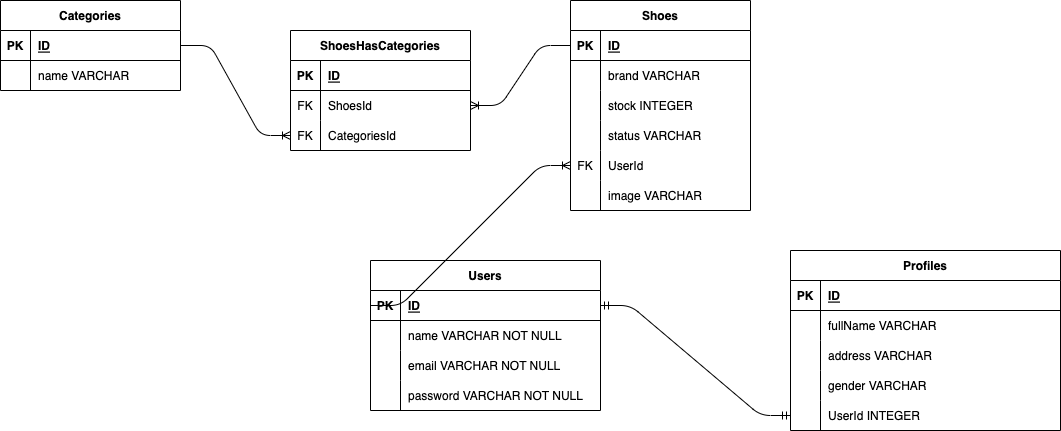

The diagram above was exported from draw.io. Its source (the exported page's mxGraphModel, read from the mxfile embedded in the PNG):
<mxGraphModel dx="797" dy="406" grid="1" gridSize="10" guides="1" tooltips="1" connect="1" arrows="1" fold="1" page="1" pageScale="1" pageWidth="3300" pageHeight="4681" math="0" shadow="0">
  <root>
    <mxCell id="0" />
    <mxCell id="1" parent="0" />
    <mxCell id="2" value="Categories" style="shape=table;startSize=30;container=1;collapsible=1;childLayout=tableLayout;fixedRows=1;rowLines=0;fontStyle=1;align=center;resizeLast=1;" vertex="1" parent="1">
      <mxGeometry x="10" y="10" width="180" height="90" as="geometry" />
    </mxCell>
    <mxCell id="3" value="" style="shape=tableRow;horizontal=0;startSize=0;swimlaneHead=0;swimlaneBody=0;fillColor=none;collapsible=0;dropTarget=0;points=[[0,0.5],[1,0.5]];portConstraint=eastwest;top=0;left=0;right=0;bottom=1;" vertex="1" parent="2">
      <mxGeometry y="30" width="180" height="30" as="geometry" />
    </mxCell>
    <mxCell id="4" value="PK" style="shape=partialRectangle;connectable=0;fillColor=none;top=0;left=0;bottom=0;right=0;fontStyle=1;overflow=hidden;" vertex="1" parent="3">
      <mxGeometry width="30" height="30" as="geometry">
        <mxRectangle width="30" height="30" as="alternateBounds" />
      </mxGeometry>
    </mxCell>
    <mxCell id="5" value="ID" style="shape=partialRectangle;connectable=0;fillColor=none;top=0;left=0;bottom=0;right=0;align=left;spacingLeft=6;fontStyle=5;overflow=hidden;" vertex="1" parent="3">
      <mxGeometry x="30" width="150" height="30" as="geometry">
        <mxRectangle width="150" height="30" as="alternateBounds" />
      </mxGeometry>
    </mxCell>
    <mxCell id="6" value="" style="shape=tableRow;horizontal=0;startSize=0;swimlaneHead=0;swimlaneBody=0;fillColor=none;collapsible=0;dropTarget=0;points=[[0,0.5],[1,0.5]];portConstraint=eastwest;top=0;left=0;right=0;bottom=0;" vertex="1" parent="2">
      <mxGeometry y="60" width="180" height="30" as="geometry" />
    </mxCell>
    <mxCell id="7" value="" style="shape=partialRectangle;connectable=0;fillColor=none;top=0;left=0;bottom=0;right=0;editable=1;overflow=hidden;" vertex="1" parent="6">
      <mxGeometry width="30" height="30" as="geometry">
        <mxRectangle width="30" height="30" as="alternateBounds" />
      </mxGeometry>
    </mxCell>
    <mxCell id="8" value="name VARCHAR" style="shape=partialRectangle;connectable=0;fillColor=none;top=0;left=0;bottom=0;right=0;align=left;spacingLeft=6;overflow=hidden;" vertex="1" parent="6">
      <mxGeometry x="30" width="150" height="30" as="geometry">
        <mxRectangle width="150" height="30" as="alternateBounds" />
      </mxGeometry>
    </mxCell>
    <mxCell id="18" value="ShoesHasCategories" style="shape=table;startSize=30;container=1;collapsible=1;childLayout=tableLayout;fixedRows=1;rowLines=0;fontStyle=1;align=center;resizeLast=1;" vertex="1" parent="1">
      <mxGeometry x="300" y="40" width="180" height="120" as="geometry" />
    </mxCell>
    <mxCell id="19" value="" style="shape=tableRow;horizontal=0;startSize=0;swimlaneHead=0;swimlaneBody=0;fillColor=none;collapsible=0;dropTarget=0;points=[[0,0.5],[1,0.5]];portConstraint=eastwest;top=0;left=0;right=0;bottom=1;" vertex="1" parent="18">
      <mxGeometry y="30" width="180" height="30" as="geometry" />
    </mxCell>
    <mxCell id="20" value="PK" style="shape=partialRectangle;connectable=0;fillColor=none;top=0;left=0;bottom=0;right=0;fontStyle=1;overflow=hidden;" vertex="1" parent="19">
      <mxGeometry width="30" height="30" as="geometry">
        <mxRectangle width="30" height="30" as="alternateBounds" />
      </mxGeometry>
    </mxCell>
    <mxCell id="21" value="ID" style="shape=partialRectangle;connectable=0;fillColor=none;top=0;left=0;bottom=0;right=0;align=left;spacingLeft=6;fontStyle=5;overflow=hidden;" vertex="1" parent="19">
      <mxGeometry x="30" width="150" height="30" as="geometry">
        <mxRectangle width="150" height="30" as="alternateBounds" />
      </mxGeometry>
    </mxCell>
    <mxCell id="22" value="" style="shape=tableRow;horizontal=0;startSize=0;swimlaneHead=0;swimlaneBody=0;fillColor=none;collapsible=0;dropTarget=0;points=[[0,0.5],[1,0.5]];portConstraint=eastwest;top=0;left=0;right=0;bottom=0;" vertex="1" parent="18">
      <mxGeometry y="60" width="180" height="30" as="geometry" />
    </mxCell>
    <mxCell id="23" value="FK" style="shape=partialRectangle;connectable=0;fillColor=none;top=0;left=0;bottom=0;right=0;editable=1;overflow=hidden;" vertex="1" parent="22">
      <mxGeometry width="30" height="30" as="geometry">
        <mxRectangle width="30" height="30" as="alternateBounds" />
      </mxGeometry>
    </mxCell>
    <mxCell id="24" value="ShoesId" style="shape=partialRectangle;connectable=0;fillColor=none;top=0;left=0;bottom=0;right=0;align=left;spacingLeft=6;overflow=hidden;" vertex="1" parent="22">
      <mxGeometry x="30" width="150" height="30" as="geometry">
        <mxRectangle width="150" height="30" as="alternateBounds" />
      </mxGeometry>
    </mxCell>
    <mxCell id="25" value="" style="shape=tableRow;horizontal=0;startSize=0;swimlaneHead=0;swimlaneBody=0;fillColor=none;collapsible=0;dropTarget=0;points=[[0,0.5],[1,0.5]];portConstraint=eastwest;top=0;left=0;right=0;bottom=0;" vertex="1" parent="18">
      <mxGeometry y="90" width="180" height="30" as="geometry" />
    </mxCell>
    <mxCell id="26" value="FK" style="shape=partialRectangle;connectable=0;fillColor=none;top=0;left=0;bottom=0;right=0;editable=1;overflow=hidden;" vertex="1" parent="25">
      <mxGeometry width="30" height="30" as="geometry">
        <mxRectangle width="30" height="30" as="alternateBounds" />
      </mxGeometry>
    </mxCell>
    <mxCell id="27" value="CategoriesId" style="shape=partialRectangle;connectable=0;fillColor=none;top=0;left=0;bottom=0;right=0;align=left;spacingLeft=6;overflow=hidden;" vertex="1" parent="25">
      <mxGeometry x="30" width="150" height="30" as="geometry">
        <mxRectangle width="150" height="30" as="alternateBounds" />
      </mxGeometry>
    </mxCell>
    <mxCell id="32" value="" style="edgeStyle=entityRelationEdgeStyle;fontSize=12;html=1;endArrow=ERoneToMany;entryX=0;entryY=0.5;entryDx=0;entryDy=0;" edge="1" parent="1" target="25">
      <mxGeometry width="100" height="100" relative="1" as="geometry">
        <mxPoint x="190" y="55" as="sourcePoint" />
        <mxPoint x="290" y="10" as="targetPoint" />
      </mxGeometry>
    </mxCell>
    <mxCell id="33" value="Shoes" style="shape=table;startSize=30;container=1;collapsible=1;childLayout=tableLayout;fixedRows=1;rowLines=0;fontStyle=1;align=center;resizeLast=1;" vertex="1" parent="1">
      <mxGeometry x="580" y="10" width="180" height="210" as="geometry" />
    </mxCell>
    <mxCell id="34" value="" style="shape=tableRow;horizontal=0;startSize=0;swimlaneHead=0;swimlaneBody=0;fillColor=none;collapsible=0;dropTarget=0;points=[[0,0.5],[1,0.5]];portConstraint=eastwest;top=0;left=0;right=0;bottom=1;" vertex="1" parent="33">
      <mxGeometry y="30" width="180" height="30" as="geometry" />
    </mxCell>
    <mxCell id="35" value="PK" style="shape=partialRectangle;connectable=0;fillColor=none;top=0;left=0;bottom=0;right=0;fontStyle=1;overflow=hidden;" vertex="1" parent="34">
      <mxGeometry width="30" height="30" as="geometry">
        <mxRectangle width="30" height="30" as="alternateBounds" />
      </mxGeometry>
    </mxCell>
    <mxCell id="36" value="ID" style="shape=partialRectangle;connectable=0;fillColor=none;top=0;left=0;bottom=0;right=0;align=left;spacingLeft=6;fontStyle=5;overflow=hidden;" vertex="1" parent="34">
      <mxGeometry x="30" width="150" height="30" as="geometry">
        <mxRectangle width="150" height="30" as="alternateBounds" />
      </mxGeometry>
    </mxCell>
    <mxCell id="37" value="" style="shape=tableRow;horizontal=0;startSize=0;swimlaneHead=0;swimlaneBody=0;fillColor=none;collapsible=0;dropTarget=0;points=[[0,0.5],[1,0.5]];portConstraint=eastwest;top=0;left=0;right=0;bottom=0;" vertex="1" parent="33">
      <mxGeometry y="60" width="180" height="30" as="geometry" />
    </mxCell>
    <mxCell id="38" value="" style="shape=partialRectangle;connectable=0;fillColor=none;top=0;left=0;bottom=0;right=0;editable=1;overflow=hidden;" vertex="1" parent="37">
      <mxGeometry width="30" height="30" as="geometry">
        <mxRectangle width="30" height="30" as="alternateBounds" />
      </mxGeometry>
    </mxCell>
    <mxCell id="39" value="brand VARCHAR" style="shape=partialRectangle;connectable=0;fillColor=none;top=0;left=0;bottom=0;right=0;align=left;spacingLeft=6;overflow=hidden;" vertex="1" parent="37">
      <mxGeometry x="30" width="150" height="30" as="geometry">
        <mxRectangle width="150" height="30" as="alternateBounds" />
      </mxGeometry>
    </mxCell>
    <mxCell id="40" value="" style="shape=tableRow;horizontal=0;startSize=0;swimlaneHead=0;swimlaneBody=0;fillColor=none;collapsible=0;dropTarget=0;points=[[0,0.5],[1,0.5]];portConstraint=eastwest;top=0;left=0;right=0;bottom=0;" vertex="1" parent="33">
      <mxGeometry y="90" width="180" height="30" as="geometry" />
    </mxCell>
    <mxCell id="41" value="" style="shape=partialRectangle;connectable=0;fillColor=none;top=0;left=0;bottom=0;right=0;editable=1;overflow=hidden;" vertex="1" parent="40">
      <mxGeometry width="30" height="30" as="geometry">
        <mxRectangle width="30" height="30" as="alternateBounds" />
      </mxGeometry>
    </mxCell>
    <mxCell id="42" value="stock INTEGER" style="shape=partialRectangle;connectable=0;fillColor=none;top=0;left=0;bottom=0;right=0;align=left;spacingLeft=6;overflow=hidden;" vertex="1" parent="40">
      <mxGeometry x="30" width="150" height="30" as="geometry">
        <mxRectangle width="150" height="30" as="alternateBounds" />
      </mxGeometry>
    </mxCell>
    <mxCell id="43" value="" style="shape=tableRow;horizontal=0;startSize=0;swimlaneHead=0;swimlaneBody=0;fillColor=none;collapsible=0;dropTarget=0;points=[[0,0.5],[1,0.5]];portConstraint=eastwest;top=0;left=0;right=0;bottom=0;" vertex="1" parent="33">
      <mxGeometry y="120" width="180" height="30" as="geometry" />
    </mxCell>
    <mxCell id="44" value="" style="shape=partialRectangle;connectable=0;fillColor=none;top=0;left=0;bottom=0;right=0;editable=1;overflow=hidden;" vertex="1" parent="43">
      <mxGeometry width="30" height="30" as="geometry">
        <mxRectangle width="30" height="30" as="alternateBounds" />
      </mxGeometry>
    </mxCell>
    <mxCell id="45" value="status VARCHAR" style="shape=partialRectangle;connectable=0;fillColor=none;top=0;left=0;bottom=0;right=0;align=left;spacingLeft=6;overflow=hidden;" vertex="1" parent="43">
      <mxGeometry x="30" width="150" height="30" as="geometry">
        <mxRectangle width="150" height="30" as="alternateBounds" />
      </mxGeometry>
    </mxCell>
    <mxCell id="46" value="" style="shape=tableRow;horizontal=0;startSize=0;swimlaneHead=0;swimlaneBody=0;fillColor=none;collapsible=0;dropTarget=0;points=[[0,0.5],[1,0.5]];portConstraint=eastwest;top=0;left=0;right=0;bottom=0;" vertex="1" parent="33">
      <mxGeometry y="150" width="180" height="30" as="geometry" />
    </mxCell>
    <mxCell id="47" value="FK" style="shape=partialRectangle;connectable=0;fillColor=none;top=0;left=0;bottom=0;right=0;editable=1;overflow=hidden;" vertex="1" parent="46">
      <mxGeometry width="30" height="30" as="geometry">
        <mxRectangle width="30" height="30" as="alternateBounds" />
      </mxGeometry>
    </mxCell>
    <mxCell id="48" value="UserId" style="shape=partialRectangle;connectable=0;fillColor=none;top=0;left=0;bottom=0;right=0;align=left;spacingLeft=6;overflow=hidden;" vertex="1" parent="46">
      <mxGeometry x="30" width="150" height="30" as="geometry">
        <mxRectangle width="150" height="30" as="alternateBounds" />
      </mxGeometry>
    </mxCell>
    <mxCell id="49" value="" style="shape=tableRow;horizontal=0;startSize=0;swimlaneHead=0;swimlaneBody=0;fillColor=none;collapsible=0;dropTarget=0;points=[[0,0.5],[1,0.5]];portConstraint=eastwest;top=0;left=0;right=0;bottom=0;" vertex="1" parent="33">
      <mxGeometry y="180" width="180" height="30" as="geometry" />
    </mxCell>
    <mxCell id="50" value="" style="shape=partialRectangle;connectable=0;fillColor=none;top=0;left=0;bottom=0;right=0;editable=1;overflow=hidden;" vertex="1" parent="49">
      <mxGeometry width="30" height="30" as="geometry">
        <mxRectangle width="30" height="30" as="alternateBounds" />
      </mxGeometry>
    </mxCell>
    <mxCell id="51" value="image VARCHAR" style="shape=partialRectangle;connectable=0;fillColor=none;top=0;left=0;bottom=0;right=0;align=left;spacingLeft=6;overflow=hidden;" vertex="1" parent="49">
      <mxGeometry x="30" width="150" height="30" as="geometry">
        <mxRectangle width="150" height="30" as="alternateBounds" />
      </mxGeometry>
    </mxCell>
    <mxCell id="53" value="" style="edgeStyle=entityRelationEdgeStyle;fontSize=12;html=1;endArrow=ERoneToMany;exitX=0;exitY=0.5;exitDx=0;exitDy=0;entryX=1;entryY=0.5;entryDx=0;entryDy=0;" edge="1" parent="1" source="34" target="22">
      <mxGeometry width="100" height="100" relative="1" as="geometry">
        <mxPoint x="570" y="80" as="sourcePoint" />
        <mxPoint x="500" y="140" as="targetPoint" />
      </mxGeometry>
    </mxCell>
    <mxCell id="54" value="Users" style="shape=table;startSize=30;container=1;collapsible=1;childLayout=tableLayout;fixedRows=1;rowLines=0;fontStyle=1;align=center;resizeLast=1;" vertex="1" parent="1">
      <mxGeometry x="380" y="270" width="230" height="150" as="geometry" />
    </mxCell>
    <mxCell id="55" value="" style="shape=tableRow;horizontal=0;startSize=0;swimlaneHead=0;swimlaneBody=0;fillColor=none;collapsible=0;dropTarget=0;points=[[0,0.5],[1,0.5]];portConstraint=eastwest;top=0;left=0;right=0;bottom=1;" vertex="1" parent="54">
      <mxGeometry y="30" width="230" height="30" as="geometry" />
    </mxCell>
    <mxCell id="56" value="PK" style="shape=partialRectangle;connectable=0;fillColor=none;top=0;left=0;bottom=0;right=0;fontStyle=1;overflow=hidden;" vertex="1" parent="55">
      <mxGeometry width="30" height="30" as="geometry">
        <mxRectangle width="30" height="30" as="alternateBounds" />
      </mxGeometry>
    </mxCell>
    <mxCell id="57" value="ID" style="shape=partialRectangle;connectable=0;fillColor=none;top=0;left=0;bottom=0;right=0;align=left;spacingLeft=6;fontStyle=5;overflow=hidden;" vertex="1" parent="55">
      <mxGeometry x="30" width="200" height="30" as="geometry">
        <mxRectangle width="200" height="30" as="alternateBounds" />
      </mxGeometry>
    </mxCell>
    <mxCell id="58" value="" style="shape=tableRow;horizontal=0;startSize=0;swimlaneHead=0;swimlaneBody=0;fillColor=none;collapsible=0;dropTarget=0;points=[[0,0.5],[1,0.5]];portConstraint=eastwest;top=0;left=0;right=0;bottom=0;" vertex="1" parent="54">
      <mxGeometry y="60" width="230" height="30" as="geometry" />
    </mxCell>
    <mxCell id="59" value="" style="shape=partialRectangle;connectable=0;fillColor=none;top=0;left=0;bottom=0;right=0;editable=1;overflow=hidden;" vertex="1" parent="58">
      <mxGeometry width="30" height="30" as="geometry">
        <mxRectangle width="30" height="30" as="alternateBounds" />
      </mxGeometry>
    </mxCell>
    <mxCell id="60" value="name VARCHAR NOT NULL" style="shape=partialRectangle;connectable=0;fillColor=none;top=0;left=0;bottom=0;right=0;align=left;spacingLeft=6;overflow=hidden;" vertex="1" parent="58">
      <mxGeometry x="30" width="200" height="30" as="geometry">
        <mxRectangle width="200" height="30" as="alternateBounds" />
      </mxGeometry>
    </mxCell>
    <mxCell id="61" value="" style="shape=tableRow;horizontal=0;startSize=0;swimlaneHead=0;swimlaneBody=0;fillColor=none;collapsible=0;dropTarget=0;points=[[0,0.5],[1,0.5]];portConstraint=eastwest;top=0;left=0;right=0;bottom=0;" vertex="1" parent="54">
      <mxGeometry y="90" width="230" height="30" as="geometry" />
    </mxCell>
    <mxCell id="62" value="" style="shape=partialRectangle;connectable=0;fillColor=none;top=0;left=0;bottom=0;right=0;editable=1;overflow=hidden;" vertex="1" parent="61">
      <mxGeometry width="30" height="30" as="geometry">
        <mxRectangle width="30" height="30" as="alternateBounds" />
      </mxGeometry>
    </mxCell>
    <mxCell id="63" value="email VARCHAR NOT NULL" style="shape=partialRectangle;connectable=0;fillColor=none;top=0;left=0;bottom=0;right=0;align=left;spacingLeft=6;overflow=hidden;" vertex="1" parent="61">
      <mxGeometry x="30" width="200" height="30" as="geometry">
        <mxRectangle width="200" height="30" as="alternateBounds" />
      </mxGeometry>
    </mxCell>
    <mxCell id="64" value="" style="shape=tableRow;horizontal=0;startSize=0;swimlaneHead=0;swimlaneBody=0;fillColor=none;collapsible=0;dropTarget=0;points=[[0,0.5],[1,0.5]];portConstraint=eastwest;top=0;left=0;right=0;bottom=0;" vertex="1" parent="54">
      <mxGeometry y="120" width="230" height="30" as="geometry" />
    </mxCell>
    <mxCell id="65" value="" style="shape=partialRectangle;connectable=0;fillColor=none;top=0;left=0;bottom=0;right=0;editable=1;overflow=hidden;" vertex="1" parent="64">
      <mxGeometry width="30" height="30" as="geometry">
        <mxRectangle width="30" height="30" as="alternateBounds" />
      </mxGeometry>
    </mxCell>
    <mxCell id="66" value="password VARCHAR NOT NULL" style="shape=partialRectangle;connectable=0;fillColor=none;top=0;left=0;bottom=0;right=0;align=left;spacingLeft=6;overflow=hidden;" vertex="1" parent="64">
      <mxGeometry x="30" width="200" height="30" as="geometry">
        <mxRectangle width="200" height="30" as="alternateBounds" />
      </mxGeometry>
    </mxCell>
    <mxCell id="67" value="" style="edgeStyle=entityRelationEdgeStyle;fontSize=12;html=1;endArrow=ERoneToMany;entryX=0;entryY=0.5;entryDx=0;entryDy=0;exitX=0;exitY=0.5;exitDx=0;exitDy=0;" edge="1" parent="1" source="55" target="46">
      <mxGeometry width="100" height="100" relative="1" as="geometry">
        <mxPoint x="370" y="300" as="sourcePoint" />
        <mxPoint x="570" y="170" as="targetPoint" />
      </mxGeometry>
    </mxCell>
    <mxCell id="68" value="Profiles" style="shape=table;startSize=30;container=1;collapsible=1;childLayout=tableLayout;fixedRows=1;rowLines=0;fontStyle=1;align=center;resizeLast=1;" vertex="1" parent="1">
      <mxGeometry x="800" y="260" width="270" height="180" as="geometry" />
    </mxCell>
    <mxCell id="69" value="" style="shape=tableRow;horizontal=0;startSize=0;swimlaneHead=0;swimlaneBody=0;fillColor=none;collapsible=0;dropTarget=0;points=[[0,0.5],[1,0.5]];portConstraint=eastwest;top=0;left=0;right=0;bottom=1;" vertex="1" parent="68">
      <mxGeometry y="30" width="270" height="30" as="geometry" />
    </mxCell>
    <mxCell id="70" value="PK" style="shape=partialRectangle;connectable=0;fillColor=none;top=0;left=0;bottom=0;right=0;fontStyle=1;overflow=hidden;" vertex="1" parent="69">
      <mxGeometry width="30" height="30" as="geometry">
        <mxRectangle width="30" height="30" as="alternateBounds" />
      </mxGeometry>
    </mxCell>
    <mxCell id="71" value="ID" style="shape=partialRectangle;connectable=0;fillColor=none;top=0;left=0;bottom=0;right=0;align=left;spacingLeft=6;fontStyle=5;overflow=hidden;" vertex="1" parent="69">
      <mxGeometry x="30" width="240" height="30" as="geometry">
        <mxRectangle width="240" height="30" as="alternateBounds" />
      </mxGeometry>
    </mxCell>
    <mxCell id="72" value="" style="shape=tableRow;horizontal=0;startSize=0;swimlaneHead=0;swimlaneBody=0;fillColor=none;collapsible=0;dropTarget=0;points=[[0,0.5],[1,0.5]];portConstraint=eastwest;top=0;left=0;right=0;bottom=0;" vertex="1" parent="68">
      <mxGeometry y="60" width="270" height="30" as="geometry" />
    </mxCell>
    <mxCell id="73" value="" style="shape=partialRectangle;connectable=0;fillColor=none;top=0;left=0;bottom=0;right=0;editable=1;overflow=hidden;" vertex="1" parent="72">
      <mxGeometry width="30" height="30" as="geometry">
        <mxRectangle width="30" height="30" as="alternateBounds" />
      </mxGeometry>
    </mxCell>
    <mxCell id="74" value="fullName VARCHAR" style="shape=partialRectangle;connectable=0;fillColor=none;top=0;left=0;bottom=0;right=0;align=left;spacingLeft=6;overflow=hidden;" vertex="1" parent="72">
      <mxGeometry x="30" width="240" height="30" as="geometry">
        <mxRectangle width="240" height="30" as="alternateBounds" />
      </mxGeometry>
    </mxCell>
    <mxCell id="75" value="" style="shape=tableRow;horizontal=0;startSize=0;swimlaneHead=0;swimlaneBody=0;fillColor=none;collapsible=0;dropTarget=0;points=[[0,0.5],[1,0.5]];portConstraint=eastwest;top=0;left=0;right=0;bottom=0;" vertex="1" parent="68">
      <mxGeometry y="90" width="270" height="30" as="geometry" />
    </mxCell>
    <mxCell id="76" value="" style="shape=partialRectangle;connectable=0;fillColor=none;top=0;left=0;bottom=0;right=0;editable=1;overflow=hidden;" vertex="1" parent="75">
      <mxGeometry width="30" height="30" as="geometry">
        <mxRectangle width="30" height="30" as="alternateBounds" />
      </mxGeometry>
    </mxCell>
    <mxCell id="77" value="address VARCHAR" style="shape=partialRectangle;connectable=0;fillColor=none;top=0;left=0;bottom=0;right=0;align=left;spacingLeft=6;overflow=hidden;" vertex="1" parent="75">
      <mxGeometry x="30" width="240" height="30" as="geometry">
        <mxRectangle width="240" height="30" as="alternateBounds" />
      </mxGeometry>
    </mxCell>
    <mxCell id="78" value="" style="shape=tableRow;horizontal=0;startSize=0;swimlaneHead=0;swimlaneBody=0;fillColor=none;collapsible=0;dropTarget=0;points=[[0,0.5],[1,0.5]];portConstraint=eastwest;top=0;left=0;right=0;bottom=0;" vertex="1" parent="68">
      <mxGeometry y="120" width="270" height="30" as="geometry" />
    </mxCell>
    <mxCell id="79" value="" style="shape=partialRectangle;connectable=0;fillColor=none;top=0;left=0;bottom=0;right=0;editable=1;overflow=hidden;" vertex="1" parent="78">
      <mxGeometry width="30" height="30" as="geometry">
        <mxRectangle width="30" height="30" as="alternateBounds" />
      </mxGeometry>
    </mxCell>
    <mxCell id="80" value="gender VARCHAR" style="shape=partialRectangle;connectable=0;fillColor=none;top=0;left=0;bottom=0;right=0;align=left;spacingLeft=6;overflow=hidden;" vertex="1" parent="78">
      <mxGeometry x="30" width="240" height="30" as="geometry">
        <mxRectangle width="240" height="30" as="alternateBounds" />
      </mxGeometry>
    </mxCell>
    <mxCell id="81" value="" style="shape=tableRow;horizontal=0;startSize=0;swimlaneHead=0;swimlaneBody=0;fillColor=none;collapsible=0;dropTarget=0;points=[[0,0.5],[1,0.5]];portConstraint=eastwest;top=0;left=0;right=0;bottom=0;" vertex="1" parent="68">
      <mxGeometry y="150" width="270" height="30" as="geometry" />
    </mxCell>
    <mxCell id="82" value="" style="shape=partialRectangle;connectable=0;fillColor=none;top=0;left=0;bottom=0;right=0;editable=1;overflow=hidden;" vertex="1" parent="81">
      <mxGeometry width="30" height="30" as="geometry">
        <mxRectangle width="30" height="30" as="alternateBounds" />
      </mxGeometry>
    </mxCell>
    <mxCell id="83" value="UserId INTEGER" style="shape=partialRectangle;connectable=0;fillColor=none;top=0;left=0;bottom=0;right=0;align=left;spacingLeft=6;overflow=hidden;" vertex="1" parent="81">
      <mxGeometry x="30" width="240" height="30" as="geometry">
        <mxRectangle width="240" height="30" as="alternateBounds" />
      </mxGeometry>
    </mxCell>
    <mxCell id="87" value="" style="edgeStyle=entityRelationEdgeStyle;fontSize=12;html=1;endArrow=ERmandOne;startArrow=ERmandOne;exitX=1;exitY=0.5;exitDx=0;exitDy=0;entryX=0;entryY=0.5;entryDx=0;entryDy=0;" edge="1" parent="1" source="55" target="81">
      <mxGeometry width="100" height="100" relative="1" as="geometry">
        <mxPoint x="660" y="440" as="sourcePoint" />
        <mxPoint x="760" y="340" as="targetPoint" />
      </mxGeometry>
    </mxCell>
  </root>
</mxGraphModel>